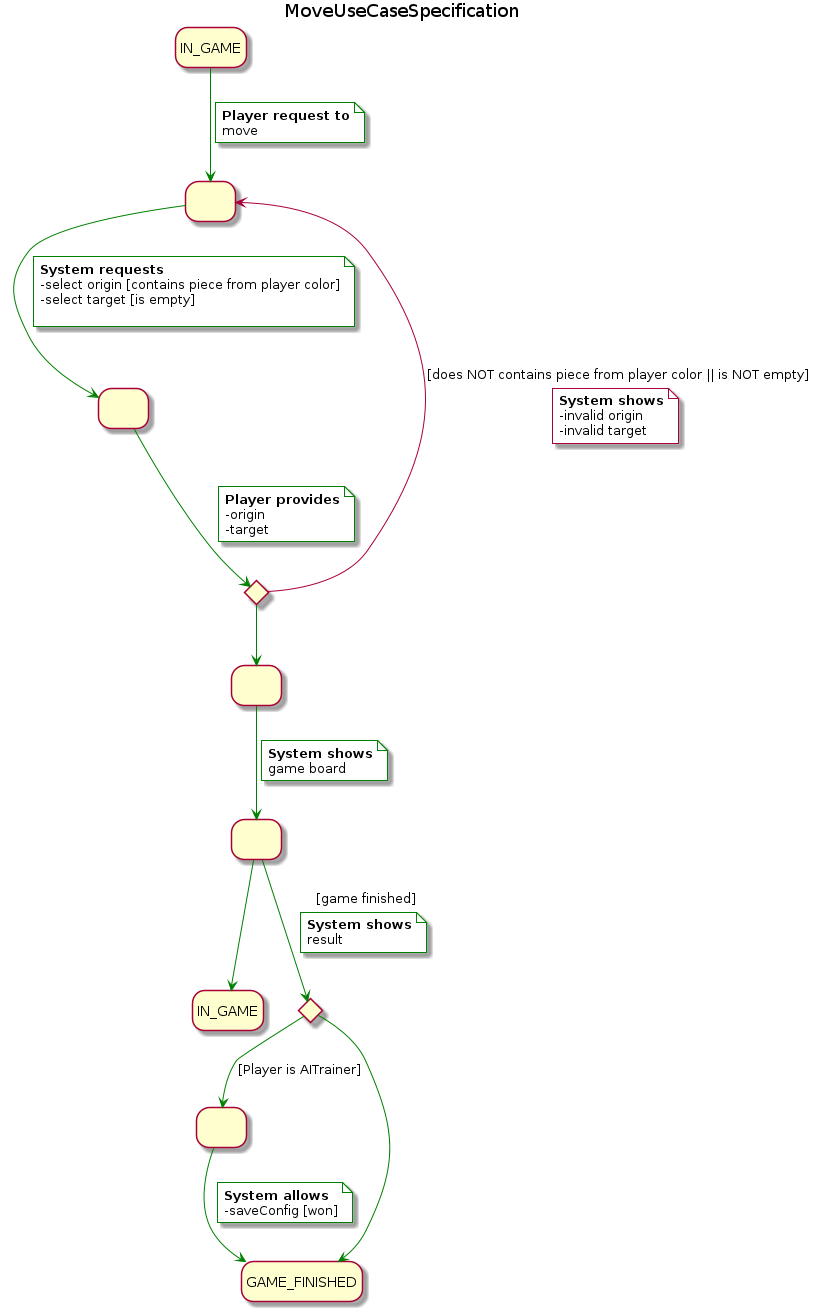

The diagram above was rendered by PlantUML. Its source (embedded in the PNG):
@startuml MoveUseCaseSpecification
title MoveUseCaseSpecification
skinparam NoteBackgroundColor white
hide empty description
state IN_GAME as "IN_GAME"
state IN_GAME_FINISH as "IN_GAME"
state startedGame as " "
state numberOfPlayers as " "
state ifValidNumberOfPlayers <<choice>>
state state1 as " "
state state2 as " "
state actorChoice <<choice>>
state state3 as " "

' [*] --> IN_GAME
IN_GAME -[#green]-> startedGame
note on link #white
  <b>Player request to
  move
end note
startedGame -[#green]-> numberOfPlayers
note on link
  <b>System requests
  -select origin [contains piece from player color]
  -select target [is empty]

end note
numberOfPlayers -[#green]-> ifValidNumberOfPlayers
note on link
  <b>Player provides
  -origin
  -target
end note
ifValidNumberOfPlayers --> startedGame : [does NOT contains piece from player color || is NOT empty]
note on link
  <b>System shows
  -invalid origin
  -invalid target
end note

ifValidNumberOfPlayers -[#green]-> state1
state1 -[#green]-> state2
note on link
  <b>System shows
  game board
end note
' state2 -[#green]-> GAME_FINISHED : [game finished]
state2 -[#green]-> actorChoice : [game finished]
note on link
  <b>System shows
  result
end note
actorChoice -[#green]-> GAME_FINISHED
actorChoice -[#green]-> state3: [Player is AITrainer]
state3 -[#green]-> GAME_FINISHED
note on link
  <b>System allows
  -saveConfig [won]
end note
state2 -[#green]-> IN_GAME_FINISH

@enduml